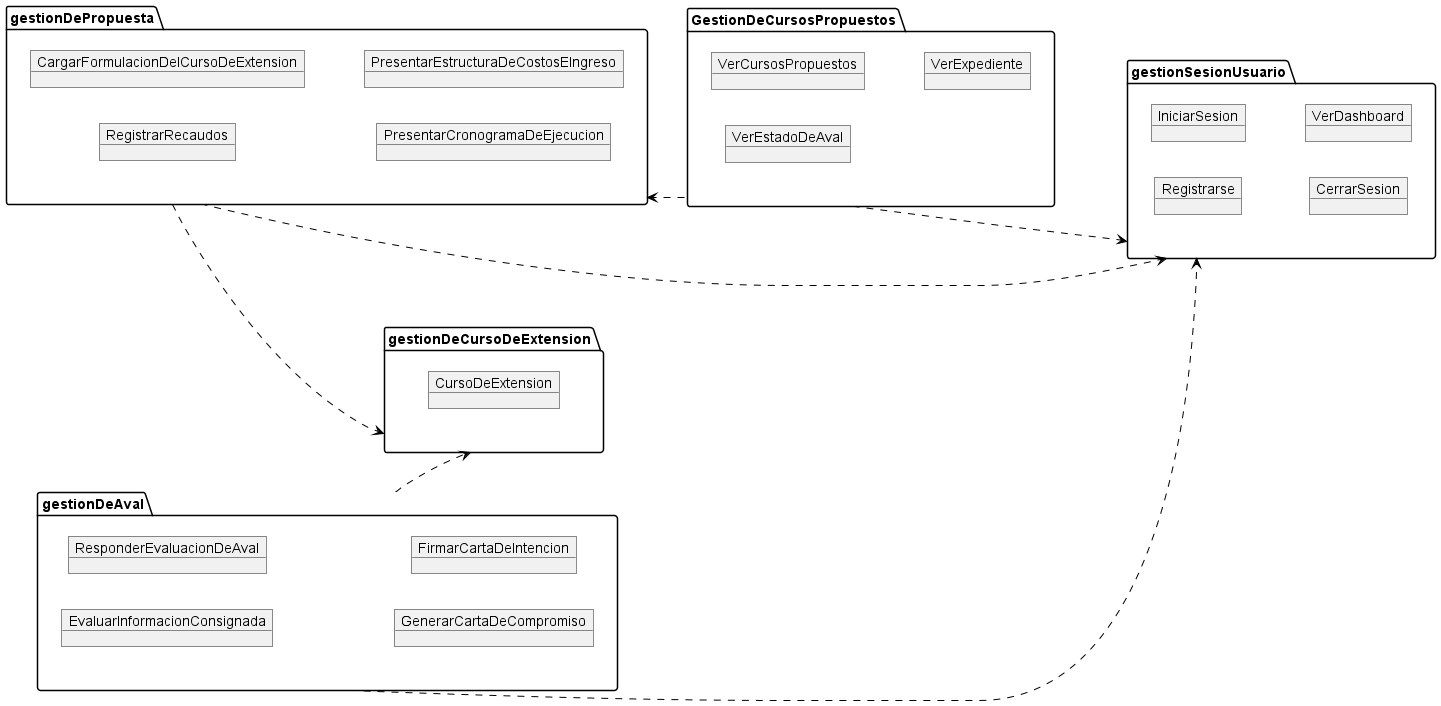

The diagram above was rendered by PlantUML. Its source (embedded in the PNG):
@startuml DisciplinaDeAnalisisDiagramaDePaquetes
left to right direction

package "gestionDeCursoDeExtension" as G_cursoExtension{
    object CursoDeExtension
} 

package "gestionDePropuesta" as G_propuesta{
    object RegistrarRecaudos
    object CargarFormulacionDelCursoDeExtension
    object PresentarCronogramaDeEjecucion
    object PresentarEstructuraDeCostosEIngreso
}

package "gestionDeAval" as G_aval{
    object EvaluarInformacionConsignada
    object ResponderEvaluacionDeAval
    object GenerarCartaDeCompromiso
    object FirmarCartaDeIntencion
}

G_aval --> G_cursoExtension #Black;line.dashed;
G_propuesta --> G_cursoExtension #Black;line.dashed;

package "GestionDeCursosPropuestos" as G_userProponente{
    object VerCursosPropuestos
    object VerEstadoDeAval
    object VerExpediente
}

package "gestionSesionUsuario" as G_user {
    object Registrarse
    object IniciarSesion
    object CerrarSesion
    object VerDashboard
}
G_userProponente --> G_propuesta #Black;line.dashed;
G_aval --> G_user #Black;line.dashed;
G_userProponente ----> G_user #Black;line.dashed;
G_propuesta ------> G_user #Black;line.dashed;

@enduml